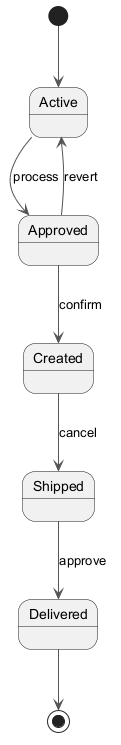

The diagram above was rendered by PlantUML. Its source (embedded in the PNG):
@startuml
skinparam backgroundColor #FFFFFF
skinparam classBackgroundColor #E8F4FA
skinparam classBorderColor #2C7DA0
skinparam ArrowColor #555555
[*] --> Active
Active --> Approved : process
Approved --> Created : confirm
Created --> Shipped : cancel
Shipped --> Delivered : approve
Approved --> Active : revert
Delivered --> [*]
@enduml